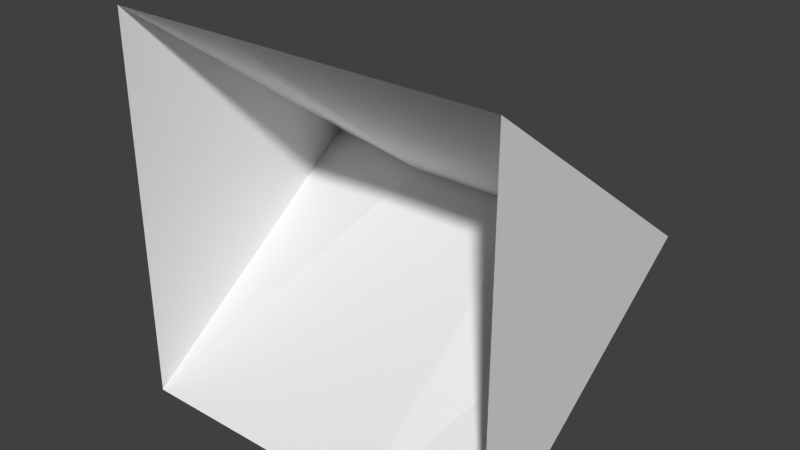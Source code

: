 # Source: tent.blend  (saved by Blender 2.76.0; exported with 4.5.12 LTS)
import bpy
from mathutils import Matrix  # noqa: F401  (used for matrix-valued properties, if any)

bpy.ops.wm.read_factory_settings(use_empty=True)
scene = bpy.context.scene
scene.name = 'Scene'

# ---- collections
col_collection_1 = bpy.data.collections.new('Collection 1'); scene.collection.children.link(col_collection_1)

# ---- materials (node trees are filled in below, after node groups)
mat_material = bpy.data.materials.new('Material')
mat_material.alpha_threshold = 0.0
mat_material.use_transparent_shadow = False
mat_material.roughness = 0.5
mat_material.line_color = (0.0, 0.0, 0.0, 1.0)

# ---- material node trees

# ---- world
world_world = bpy.data.worlds.new('World'); scene.world = world_world
world_world.color = (0.05088, 0.05088, 0.05088)
world_world.use_sun_shadow = False
world_world.sun_shadow_jitter_overblur = 0.0
world_world.cycles.sampling_method = 'MANUAL'
world_world.cycles.sample_map_resolution = 256

# ---- meshes
me_cube = bpy.data.meshes.new('Cube')
me_cube.from_pydata([(0.7048, 0.9672, 2.338e-07), (-0.7048, 0.9672, -2.913e-07), (0.7048, -1.204e-07, -0.7048), (0.7048, 1.204e-07, 0.7048), (-0.7048, 1.204e-07, 0.7048), (-0.7048, -1.204e-07, -0.7048), (0.2349, -1.204e-07, -0.7048), (-0.2349, -1.204e-07, -0.7048), (0.2349, 1.204e-07, 0.7048), (-0.2349, 1.204e-07, 0.7048), (0.2349, 0.8598, 7.714e-08), (-0.2349, 0.8598, -9.789e-08)], [], [(9, 11, 1, 4), (2, 0, 3), (4, 1, 5), (11, 7, 5, 1), (0, 2, 6, 10), (10, 6, 7, 11), (3, 0, 10, 8), (8, 10, 11, 9)])
me_cube.materials.append(mat_material)
me_cube.use_remesh_preserve_volume = False
me_cube.use_remesh_preserve_attributes = False
me_cube.use_mirror_vertex_groups = False
me_cube.update()

# ---- objects
ob_cube = bpy.data.objects.new('Cube', me_cube)

# ---- transforms, parenting, visibility, modifiers, constraints
ob_cube.location = (0.0, 0.0, 0.0)
ob_cube.lock_rotations_4d = False
ob_cube.empty_display_type = 'ARROWS'
ob_cube.lineart.crease_threshold = 0.0

# ---- collection membership
col_collection_1.objects.link(ob_cube)

# ---- scene / render settings (as saved in the file)
scene.frame_start = 1; scene.frame_end = 250; scene.frame_set(1)
scene.render.engine = 'BLENDER_EEVEE_NEXT'
scene.render.resolution_percentage = 50
scene.render.dither_intensity = 0.0
scene.cycles.use_denoising = False
scene.cycles.samples = 10
scene.cycles.sampling_pattern = 'TABULATED_SOBOL'
scene.cycles.light_sampling_threshold = 0.0
scene.cycles.use_adaptive_sampling = False
scene.cycles.use_light_tree = False
scene.cycles.blur_glossy = 0.0
scene.cycles.pixel_filter_type = 'GAUSSIAN'
scene.cycles.sample_clamp_indirect = 0.0
scene.view_settings.view_transform = 'Standard'
bpy.context.view_layer.update()

# ---- added for rendering (the .blend has no active camera and no usable light): camera, sun
cam_auto = bpy.data.cameras.new('AutoCamera')
cam_auto.lens = 50.0
cam_auto.sensor_width = 36.0
cam_auto.clip_end = 1000.0
ob_auto_camera = bpy.data.objects.new('AutoCamera', cam_auto)
scene.collection.objects.link(ob_auto_camera)
ob_auto_camera.location = (2.05001, -1.97639, 1.64)
ob_auto_camera.rotation_euler = (1.09748, -7.21219e-08, 0.694738)
scene.camera = ob_auto_camera
light_auto_sun = bpy.data.lights.new('AutoSun', 'SUN')
light_auto_sun.energy = 3.0
light_auto_sun.angle = 0.0523599
ob_auto_sun = bpy.data.objects.new('AutoSun', light_auto_sun)
scene.collection.objects.link(ob_auto_sun)
ob_auto_sun.rotation_euler = (0.872665, 0.174533, 0.523599)
bpy.context.view_layer.update()
